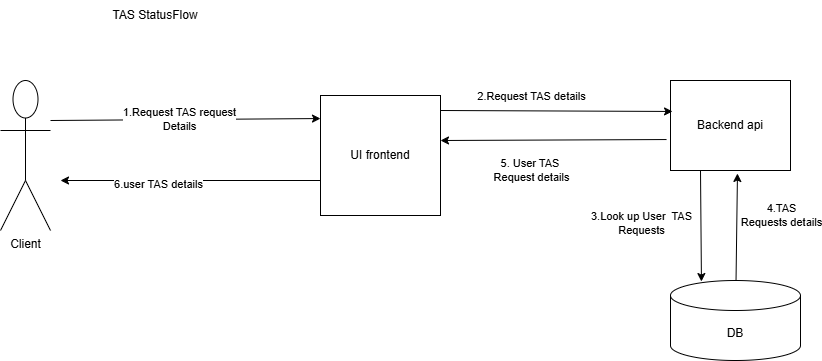

The diagram above was exported from draw.io. Its source (the exported page's mxGraphModel, read from the mxfile embedded in the PNG):
<mxGraphModel dx="1426" dy="777" grid="1" gridSize="10" guides="1" tooltips="1" connect="1" arrows="1" fold="1" page="1" pageScale="1" pageWidth="850" pageHeight="1100" math="0" shadow="0">
  <root>
    <mxCell id="0" />
    <mxCell id="1" parent="0" />
    <mxCell id="6zDtKJKQ_nnMXlGtN-Q1-3" parent="1" style="shape=umlActor;verticalLabelPosition=bottom;verticalAlign=top;html=1;outlineConnect=0;" value="Client" vertex="1">
      <mxGeometry height="150" width="50" x="170" y="260" as="geometry" />
    </mxCell>
    <mxCell id="6zDtKJKQ_nnMXlGtN-Q1-10" parent="1" style="whiteSpace=wrap;html=1;aspect=fixed;" value="UI frontend" vertex="1">
      <mxGeometry height="120" width="120" x="490" y="275" as="geometry" />
    </mxCell>
    <mxCell id="6zDtKJKQ_nnMXlGtN-Q1-13" parent="1" style="rounded=0;whiteSpace=wrap;html=1;" value="Backend api" vertex="1">
      <mxGeometry height="90" width="120" x="840" y="260" as="geometry" />
    </mxCell>
    <mxCell id="6zDtKJKQ_nnMXlGtN-Q1-14" parent="1" style="shape=cylinder3;whiteSpace=wrap;html=1;boundedLbl=1;backgroundOutline=1;size=15;" value="DB" vertex="1">
      <mxGeometry height="80" width="130" x="840" y="460" as="geometry" />
    </mxCell>
    <mxCell id="6zDtKJKQ_nnMXlGtN-Q1-17" parent="1" style="text;html=1;whiteSpace=wrap;strokeColor=none;fillColor=none;align=center;verticalAlign=middle;rounded=0;" value="TAS StatusFlow" vertex="1">
      <mxGeometry height="30" width="230" x="210" y="180" as="geometry" />
    </mxCell>
    <mxCell id="6zDtKJKQ_nnMXlGtN-Q1-18" edge="1" parent="1" style="endArrow=classic;html=1;rounded=0;entryX=0;entryY=0.192;entryDx=0;entryDy=0;entryPerimeter=0;" target="6zDtKJKQ_nnMXlGtN-Q1-10" value="">
      <mxGeometry height="50" relative="1" width="50" as="geometry">
        <mxPoint x="220" y="300" as="sourcePoint" />
        <mxPoint x="270" y="250" as="targetPoint" />
      </mxGeometry>
    </mxCell>
    <mxCell id="6zDtKJKQ_nnMXlGtN-Q1-19" connectable="0" parent="6zDtKJKQ_nnMXlGtN-Q1-18" style="edgeLabel;html=1;align=center;verticalAlign=middle;resizable=0;points=[];" value="1.Request TAS request&lt;br&gt;Details" vertex="1">
      <mxGeometry relative="1" x="-0.0444" y="1" as="geometry">
        <mxPoint as="offset" />
      </mxGeometry>
    </mxCell>
    <mxCell id="6zDtKJKQ_nnMXlGtN-Q1-20" edge="1" parent="1" style="endArrow=classic;html=1;rounded=0;entryX=0.017;entryY=0.344;entryDx=0;entryDy=0;entryPerimeter=0;" target="6zDtKJKQ_nnMXlGtN-Q1-13" value="">
      <mxGeometry height="50" relative="1" width="50" as="geometry">
        <mxPoint x="610" y="290" as="sourcePoint" />
        <mxPoint x="660" y="240" as="targetPoint" />
      </mxGeometry>
    </mxCell>
    <mxCell id="6zDtKJKQ_nnMXlGtN-Q1-21" connectable="0" parent="6zDtKJKQ_nnMXlGtN-Q1-20" style="edgeLabel;html=1;align=center;verticalAlign=middle;resizable=0;points=[];" value="2.Request TAS details" vertex="1">
      <mxGeometry relative="1" x="-0.3019" y="1" as="geometry">
        <mxPoint x="9" y="-14" as="offset" />
      </mxGeometry>
    </mxCell>
    <mxCell id="6zDtKJKQ_nnMXlGtN-Q1-22" edge="1" parent="1" style="endArrow=classic;html=1;rounded=0;entryX=0.238;entryY=0.013;entryDx=0;entryDy=0;entryPerimeter=0;" target="6zDtKJKQ_nnMXlGtN-Q1-14" value="">
      <mxGeometry height="50" relative="1" width="50" as="geometry">
        <mxPoint x="870" y="350" as="sourcePoint" />
        <mxPoint x="920" y="300" as="targetPoint" />
      </mxGeometry>
    </mxCell>
    <mxCell id="6zDtKJKQ_nnMXlGtN-Q1-23" connectable="0" parent="6zDtKJKQ_nnMXlGtN-Q1-22" style="edgeLabel;html=1;align=center;verticalAlign=middle;resizable=0;points=[];" value="3.Look up User&amp;nbsp; TAS&lt;br&gt;Requests" vertex="1">
      <mxGeometry relative="1" x="-0.045" y="3" as="geometry">
        <mxPoint x="-63" as="offset" />
      </mxGeometry>
    </mxCell>
    <mxCell id="6zDtKJKQ_nnMXlGtN-Q1-24" edge="1" parent="1" source="6zDtKJKQ_nnMXlGtN-Q1-14" style="endArrow=classic;html=1;rounded=0;entryX=0.558;entryY=1.033;entryDx=0;entryDy=0;entryPerimeter=0;" target="6zDtKJKQ_nnMXlGtN-Q1-13" value="">
      <mxGeometry height="50" relative="1" width="50" as="geometry">
        <mxPoint x="960" y="410" as="sourcePoint" />
        <mxPoint x="961" y="521" as="targetPoint" />
      </mxGeometry>
    </mxCell>
    <mxCell id="6zDtKJKQ_nnMXlGtN-Q1-25" connectable="0" parent="6zDtKJKQ_nnMXlGtN-Q1-24" style="edgeLabel;html=1;align=center;verticalAlign=middle;resizable=0;points=[];" value="4.TAS&lt;br&gt;Requests details" vertex="1">
      <mxGeometry relative="1" x="-0.045" y="3" as="geometry">
        <mxPoint x="47" y="-14" as="offset" />
      </mxGeometry>
    </mxCell>
    <mxCell id="6zDtKJKQ_nnMXlGtN-Q1-26" edge="1" parent="1" source="6zDtKJKQ_nnMXlGtN-Q1-13" style="endArrow=classic;html=1;rounded=0;exitX=-0.033;exitY=0.656;exitDx=0;exitDy=0;exitPerimeter=0;entryX=1;entryY=0.375;entryDx=0;entryDy=0;entryPerimeter=0;" target="6zDtKJKQ_nnMXlGtN-Q1-10" value="">
      <mxGeometry height="50" relative="1" width="50" as="geometry">
        <mxPoint x="600" y="370" as="sourcePoint" />
        <mxPoint x="650" y="320" as="targetPoint" />
      </mxGeometry>
    </mxCell>
    <mxCell id="6zDtKJKQ_nnMXlGtN-Q1-27" connectable="0" parent="6zDtKJKQ_nnMXlGtN-Q1-26" style="edgeLabel;html=1;align=center;verticalAlign=middle;resizable=0;points=[];" value="5. User TAS&amp;nbsp;&lt;br&gt;Request details" vertex="1">
      <mxGeometry relative="1" x="0.239" y="-1" as="geometry">
        <mxPoint x="4" y="31" as="offset" />
      </mxGeometry>
    </mxCell>
    <mxCell id="6zDtKJKQ_nnMXlGtN-Q1-28" edge="1" parent="1" style="endArrow=classic;html=1;rounded=0;" value="">
      <mxGeometry height="50" relative="1" width="50" as="geometry">
        <mxPoint x="490" y="360" as="sourcePoint" />
        <mxPoint x="230" y="360" as="targetPoint" />
      </mxGeometry>
    </mxCell>
    <mxCell id="6zDtKJKQ_nnMXlGtN-Q1-29" connectable="0" parent="6zDtKJKQ_nnMXlGtN-Q1-28" style="edgeLabel;html=1;align=center;verticalAlign=middle;resizable=0;points=[];" value="6.user TAS details" vertex="1">
      <mxGeometry relative="1" x="0.2538" y="3" as="geometry">
        <mxPoint as="offset" />
      </mxGeometry>
    </mxCell>
  </root>
</mxGraphModel>